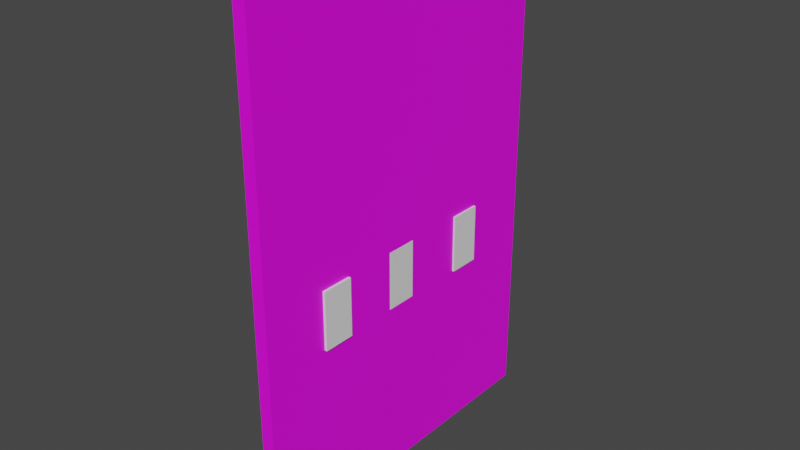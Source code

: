 # Source: BuildingWall.blend  (saved by Blender 2.82.7; exported with 4.5.12 LTS)
import bpy
from mathutils import Matrix  # noqa: F401  (used for matrix-valued properties, if any)

bpy.ops.wm.read_factory_settings(use_empty=True)
scene = bpy.context.scene
scene.name = 'Scene'

# ---- collections
col_collection = bpy.data.collections.new('Collection'); scene.collection.children.link(col_collection)

# ---- images (referenced by path relative to the original .blend; pixels are not part of the script)
import os
ASSET_DIR = os.environ.get("B2B_ASSET_DIR", "")  # directory of the original .blend (textures are referenced by path, not embedded)
HERE = os.path.dirname(os.path.abspath(__file__))  # packed textures are extracted next to this script under _unpacked/

def load_image(name, relpath, width, height, colorspace="sRGB"):
    """Load a texture the original file referenced (path relative to the .blend, or extracted next to this script)."""
    p = next((c for c in (os.path.join(HERE, relpath), os.path.join(ASSET_DIR, relpath)) if relpath and os.path.exists(c)), "")
    if p:
        img = bpy.data.images.load(p, check_existing=True)
        img.name = name
    else:  # same state as the original file: an image datablock whose file is absent (Cycles renders it pink)
        img = bpy.data.images.new(name, width, height)
        img.source = "FILE"
        img.filepath = "//" + (relpath or name)
    img.colorspace_settings.name = colorspace
    return img
img_img_5243_jpg = load_image('IMG_5243.jpg', 'IMG_5243.jpg', 1024, 1024, 'sRGB')

# ---- materials (node trees are filled in below, after node groups)
mat_material_001 = bpy.data.materials.new('Material.001')
mat_material_001.use_transparent_shadow = False

# ---- material node trees
mat_material_001.use_nodes = True; mat_material_001.node_tree.nodes.clear()
_N = mat_material_001.node_tree.nodes; _L = mat_material_001.node_tree.links
n0 = _N.new('ShaderNodeOutputMaterial'); n0.name = 'Material Output'; n0.location = (300, 300)
n1 = _N.new('ShaderNodeBsdfPrincipled'); n1.name = 'Principled BSDF'; n1.location = (10, 300)
n1.distribution = 'GGX'
n1.subsurface_method = 'BURLEY'
n1.inputs[3].default_value = 1.45
n1.inputs[27].default_value = (0.0, 0.0, 0.0, 1.0)
n1.inputs[28].default_value = 1.0
n2 = _N.new('ShaderNodeTexImage'); n2.name = 'Image Texture'; n2.location = (-280, 275)
n2.image = img_img_5243_jpg
_L.new(n1.outputs[0], n0.inputs[0])
_L.new(n2.outputs[0], n1.inputs[0])
n0.is_active_output = True

# ---- world
world_world = bpy.data.worlds.new('World'); scene.world = world_world
world_world.use_nodes = True; world_world.node_tree.nodes.clear()
_N = world_world.node_tree.nodes; _L = world_world.node_tree.links
n0 = _N.new('ShaderNodeOutputWorld'); n0.name = 'World Output'; n0.location = (300, 300)
n1 = _N.new('ShaderNodeBackground'); n1.name = 'Background'; n1.location = (10, 300)
n1.inputs[0].default_value = (0.05088, 0.05088, 0.05088, 1.0)
_L.new(n1.outputs[0], n0.inputs[0])
n0.is_active_output = True
world_world.color = (0.05088, 0.05088, 0.05088)
world_world.use_sun_shadow = False
world_world.sun_shadow_jitter_overblur = 0.0

# ---- meshes
me_cube_001 = bpy.data.meshes.new('Cube.001')
me_cube_001.from_pydata([(-1.0, -1.0, -1.0), (-1.0, -1.0, 1.0), (-1.0, 1.0, -1.0), (-1.0, 1.0, 1.0), (1.0, -1.0, -1.0), (1.0, -1.0, 1.0), (1.0, 1.0, -1.0), (1.0, 1.0, 1.0)], [], [(0, 1, 3, 2), (2, 3, 7, 6), (6, 7, 5, 4), (4, 5, 1, 0), (2, 6, 4, 0), (7, 3, 1, 5)])
_uv = me_cube_001.uv_layers.new(name='UVMap')
_uv.uv.foreach_set('vector', [1.246, -0.6631, 1.275, 2.3, -0.4823, 2.317, -0.5117, -0.6455, 0.375, 0.25, 0.625, 0.25, 0.625, 0.5, 0.375, 0.5, -0.972, 2.211, -0.8854, -0.4203, 1.669, -0.3551, 1.582, 2.276, 0.375, 0.75, 0.625, 0.75, 0.625, 1.0, 0.375, 1.0, 0.125, 0.5, 0.375, 0.5, 0.375, 0.75, 0.125, 0.75, 0.625, 0.5, 0.875, 0.5, 0.875, 0.75, 0.625, 0.75])
me_cube_001.materials.append(mat_material_001)
me_cube_001.use_remesh_fix_poles = True
me_cube_001.use_remesh_preserve_attributes = False
me_cube_001.use_mirror_vertex_groups = False
me_cube_001.update()
me_cube_002 = bpy.data.meshes.new('Cube.002')
me_cube_002.from_pydata([(-1.0, -1.0, -1.0), (-1.0, -1.0, 1.0), (-1.0, 1.0, -1.0), (-1.0, 1.0, 1.0), (1.0, -1.0, -1.0), (1.0, -1.0, 1.0), (1.0, 1.0, -1.0), (1.0, 1.0, 1.0)], [], [(0, 1, 3, 2), (2, 3, 7, 6), (6, 7, 5, 4), (4, 5, 1, 0), (2, 6, 4, 0), (7, 3, 1, 5)])
_uv = me_cube_002.uv_layers.new(name='UVMap')
_uv.uv.foreach_set('vector', [0.375, 0.0, 0.625, 0.0, 0.625, 0.25, 0.375, 0.25, 0.375, 0.25, 0.625, 0.25, 0.625, 0.5, 0.375, 0.5, 0.375, 0.5, 0.625, 0.5, 0.625, 0.75, 0.375, 0.75, 0.375, 0.75, 0.625, 0.75, 0.625, 1.0, 0.375, 1.0, 0.125, 0.5, 0.375, 0.5, 0.375, 0.75, 0.125, 0.75, 0.625, 0.5, 0.875, 0.5, 0.875, 0.75, 0.625, 0.75])
me_cube_002.use_remesh_fix_poles = True
me_cube_002.use_remesh_preserve_attributes = False
me_cube_002.use_mirror_vertex_groups = False
me_cube_002.update()
me_cube_003 = bpy.data.meshes.new('Cube.003')
me_cube_003.from_pydata([(-1.0, -1.0, -1.0), (-1.0, -1.0, 1.0), (-1.0, 1.0, -1.0), (-1.0, 1.0, 1.0), (1.0, -1.0, -1.0), (1.0, -1.0, 1.0), (1.0, 1.0, -1.0), (1.0, 1.0, 1.0)], [], [(0, 1, 3, 2), (2, 3, 7, 6), (6, 7, 5, 4), (4, 5, 1, 0), (2, 6, 4, 0), (7, 3, 1, 5)])
_uv = me_cube_003.uv_layers.new(name='UVMap')
_uv.uv.foreach_set('vector', [0.375, 0.0, 0.625, 0.0, 0.625, 0.25, 0.375, 0.25, 0.375, 0.25, 0.625, 0.25, 0.625, 0.5, 0.375, 0.5, 0.375, 0.5, 0.625, 0.5, 0.625, 0.75, 0.375, 0.75, 0.375, 0.75, 0.625, 0.75, 0.625, 1.0, 0.375, 1.0, 0.125, 0.5, 0.375, 0.5, 0.375, 0.75, 0.125, 0.75, 0.625, 0.5, 0.875, 0.5, 0.875, 0.75, 0.625, 0.75])
me_cube_003.use_remesh_fix_poles = True
me_cube_003.use_remesh_preserve_attributes = False
me_cube_003.use_mirror_vertex_groups = False
me_cube_003.update()
me_cube_004 = bpy.data.meshes.new('Cube.004')
me_cube_004.from_pydata([(-1.0, -1.0, -1.0), (-1.0, -1.0, 1.0), (-1.0, 1.0, -1.0), (-1.0, 1.0, 1.0), (1.0, -1.0, -1.0), (1.0, -1.0, 1.0), (1.0, 1.0, -1.0), (1.0, 1.0, 1.0)], [], [(0, 1, 3, 2), (2, 3, 7, 6), (6, 7, 5, 4), (4, 5, 1, 0), (2, 6, 4, 0), (7, 3, 1, 5)])
_uv = me_cube_004.uv_layers.new(name='UVMap')
_uv.uv.foreach_set('vector', [0.375, 0.0, 0.625, 0.0, 0.625, 0.25, 0.375, 0.25, 0.375, 0.25, 0.625, 0.25, 0.625, 0.5, 0.375, 0.5, 0.375, 0.5, 0.625, 0.5, 0.625, 0.75, 0.375, 0.75, 0.375, 0.75, 0.625, 0.75, 0.625, 1.0, 0.375, 1.0, 0.125, 0.5, 0.375, 0.5, 0.375, 0.75, 0.125, 0.75, 0.625, 0.5, 0.875, 0.5, 0.875, 0.75, 0.625, 0.75])
me_cube_004.use_remesh_fix_poles = True
me_cube_004.use_remesh_preserve_attributes = False
me_cube_004.use_mirror_vertex_groups = False
me_cube_004.update()

# ---- objects
ob_wall = bpy.data.objects.new('Wall', me_cube_001)
ob_window1 = bpy.data.objects.new('Window1', me_cube_002)
ob_window2 = bpy.data.objects.new('Window2', me_cube_003)
ob_window3 = bpy.data.objects.new('Window3', me_cube_004)

# ---- transforms, parenting, visibility, modifiers, constraints
ob_wall.location = (0.0, 0.0, 4.738)
ob_wall.scale = (0.2533, 6.941, 10.03)
ob_wall.lineart.crease_threshold = 0.0
_m = ob_wall.modifiers.new('Boolean', 'BOOLEAN')
_m.object = ob_window1
_m.solver = 'FAST'
_m = ob_wall.modifiers.new('Boolean.001', 'BOOLEAN')
_m.object = ob_window2
_m.solver = 'FAST'
_m = ob_wall.modifiers.new('Boolean.002', 'BOOLEAN')
_m.object = ob_window3
_m.solver = 'FAST'
ob_window1.location = (-0.04638, -0.2325, 2.881)
ob_window1.scale = (-0.3039, -0.6391, -1.167)
ob_window1.lineart.crease_threshold = 0.0
ob_window2.location = (0.01906, -3.675, 2.881)
ob_window2.scale = (-0.3437, -0.6391, -1.167)
ob_window2.lineart.crease_threshold = 0.0
ob_window3.location = (-0.01657, 3.471, 2.881)
ob_window3.scale = (-0.3518, -0.6391, -1.167)
ob_window3.lineart.crease_threshold = 0.0

# ---- collection membership
col_collection.objects.link(ob_wall)
col_collection.objects.link(ob_window1)
col_collection.objects.link(ob_window2)
col_collection.objects.link(ob_window3)

# ---- scene / render settings (as saved in the file)
scene.frame_start = 1; scene.frame_end = 250; scene.frame_set(1)
scene.render.engine = 'BLENDER_EEVEE_NEXT'
scene.cycles.use_denoising = False
scene.cycles.samples = 128
scene.cycles.sampling_pattern = 'TABULATED_SOBOL'
scene.cycles.use_adaptive_sampling = False
scene.cycles.use_light_tree = False
scene.view_settings.view_transform = 'Filmic'
bpy.context.view_layer.update()

# ---- added for rendering (the .blend has no active camera and no usable light): camera, sun
cam_auto = bpy.data.cameras.new('AutoCamera')
cam_auto.lens = 50.0
cam_auto.sensor_width = 36.0
cam_auto.clip_end = 1000.0
ob_auto_camera = bpy.data.objects.new('AutoCamera', cam_auto)
scene.collection.objects.link(ob_auto_camera)
ob_auto_camera.location = (22.5726, -27.0905, 22.7982)
ob_auto_camera.rotation_euler = (1.09748, -7.21219e-08, 0.694738)
scene.camera = ob_auto_camera
light_auto_sun = bpy.data.lights.new('AutoSun', 'SUN')
light_auto_sun.energy = 3.0
light_auto_sun.angle = 0.0523599
ob_auto_sun = bpy.data.objects.new('AutoSun', light_auto_sun)
scene.collection.objects.link(ob_auto_sun)
ob_auto_sun.rotation_euler = (0.872665, 0.174533, 0.523599)
bpy.context.view_layer.update()
